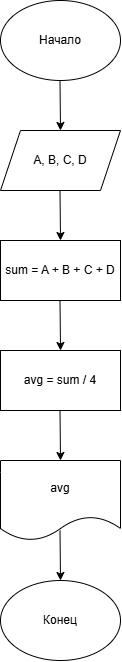

The diagram above was exported from draw.io. Its source (the exported page's mxGraphModel, read from the mxfile embedded in the PNG):
<mxGraphModel dx="1084" dy="674" grid="1" gridSize="10" guides="1" tooltips="1" connect="1" arrows="1" fold="1" page="1" pageScale="1" pageWidth="827" pageHeight="1169" math="0" shadow="0">
  <root>
    <mxCell id="0" />
    <mxCell id="1" parent="0" />
    <mxCell id="72d8YZsMusTRCuhyBhmb-1" parent="1" style="ellipse;whiteSpace=wrap;html=1;" value="Начало" vertex="1">
      <mxGeometry height="80" width="120" x="330" y="30" as="geometry" />
    </mxCell>
    <mxCell id="72d8YZsMusTRCuhyBhmb-2" parent="1" style="shape=parallelogram;perimeter=parallelogramPerimeter;whiteSpace=wrap;html=1;fixedSize=1;" value="A, B, C, D" vertex="1">
      <mxGeometry height="60" width="120" x="330" y="160" as="geometry" />
    </mxCell>
    <mxCell id="72d8YZsMusTRCuhyBhmb-3" parent="1" style="rounded=0;whiteSpace=wrap;html=1;" value="sum = A + B + C + D" vertex="1">
      <mxGeometry height="60" width="120" x="330" y="270" as="geometry" />
    </mxCell>
    <mxCell id="72d8YZsMusTRCuhyBhmb-4" parent="1" style="rounded=0;whiteSpace=wrap;html=1;" value="avg = sum / 4" vertex="1">
      <mxGeometry height="60" width="120" x="330" y="380" as="geometry" />
    </mxCell>
    <mxCell id="72d8YZsMusTRCuhyBhmb-5" parent="1" style="shape=document;whiteSpace=wrap;html=1;boundedLbl=1;" value="avg" vertex="1">
      <mxGeometry height="80" width="120" x="330" y="490" as="geometry" />
    </mxCell>
    <mxCell id="72d8YZsMusTRCuhyBhmb-6" parent="1" style="ellipse;whiteSpace=wrap;html=1;" value="Конец" vertex="1">
      <mxGeometry height="80" width="120" x="330" y="610" as="geometry" />
    </mxCell>
    <mxCell id="72d8YZsMusTRCuhyBhmb-7" edge="1" parent="1" style="endArrow=classic;html=1;rounded=0;entryX=0.5;entryY=0;entryDx=0;entryDy=0;" target="72d8YZsMusTRCuhyBhmb-2" value="">
      <mxGeometry height="50" relative="1" width="50" as="geometry">
        <mxPoint x="389.5" y="110" as="sourcePoint" />
        <mxPoint x="389.5" y="180" as="targetPoint" />
      </mxGeometry>
    </mxCell>
    <mxCell id="72d8YZsMusTRCuhyBhmb-8" edge="1" parent="1" style="endArrow=classic;html=1;rounded=0;entryX=0.5;entryY=0;entryDx=0;entryDy=0;" value="">
      <mxGeometry height="50" relative="1" width="50" as="geometry">
        <mxPoint x="389.5" y="220" as="sourcePoint" />
        <mxPoint x="390" y="270" as="targetPoint" />
      </mxGeometry>
    </mxCell>
    <mxCell id="72d8YZsMusTRCuhyBhmb-9" edge="1" parent="1" style="endArrow=classic;html=1;rounded=0;entryX=0.5;entryY=0;entryDx=0;entryDy=0;" value="">
      <mxGeometry height="50" relative="1" width="50" as="geometry">
        <mxPoint x="389.5" y="330" as="sourcePoint" />
        <mxPoint x="390" y="380" as="targetPoint" />
      </mxGeometry>
    </mxCell>
    <mxCell id="72d8YZsMusTRCuhyBhmb-10" edge="1" parent="1" style="endArrow=classic;html=1;rounded=0;entryX=0.5;entryY=0;entryDx=0;entryDy=0;" value="">
      <mxGeometry height="50" relative="1" width="50" as="geometry">
        <mxPoint x="389.5" y="440" as="sourcePoint" />
        <mxPoint x="390" y="490" as="targetPoint" />
      </mxGeometry>
    </mxCell>
    <mxCell id="72d8YZsMusTRCuhyBhmb-11" edge="1" parent="1" style="endArrow=classic;html=1;rounded=0;entryX=0.5;entryY=0;entryDx=0;entryDy=0;" value="">
      <mxGeometry height="50" relative="1" width="50" as="geometry">
        <mxPoint x="389.5" y="560" as="sourcePoint" />
        <mxPoint x="390" y="610" as="targetPoint" />
      </mxGeometry>
    </mxCell>
  </root>
</mxGraphModel>